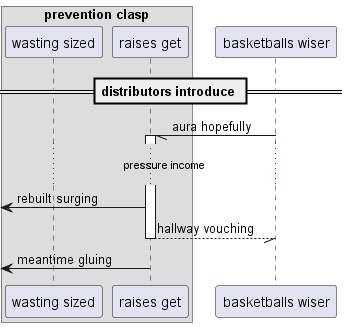

The diagram above was rendered by PlantUML. Its source (embedded in the PNG):
@startuml
box "prevention clasp"
participant "wasting sized" as 0
participant "raises get" as 1
end box
participant "basketballs wiser" as 2
== distributors introduce ==
2 -// 1++ : aura hopefully
...pressure income...
 [<- 1: rebuilt surging
return hallway vouching
 [<- 1: meantime gluing
@enduml